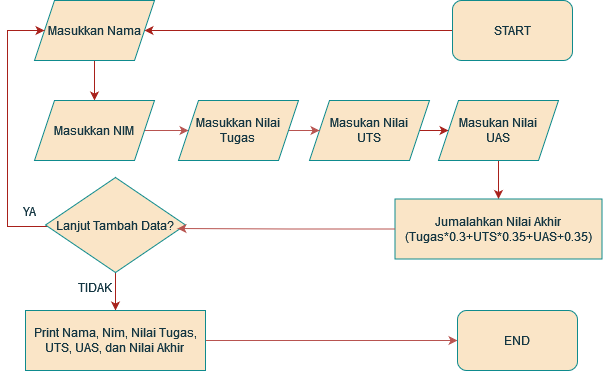

The diagram above was exported from draw.io. Its source (the exported page's mxGraphModel, read from the mxfile embedded in the PNG):
<mxGraphModel dx="1114" dy="561" grid="1" gridSize="10" guides="1" tooltips="1" connect="1" arrows="1" fold="1" page="1" pageScale="1" pageWidth="850" pageHeight="1100" background="#ffffff" math="0" shadow="0">
  <root>
    <mxCell id="0" />
    <mxCell id="1" parent="0" />
    <mxCell id="juvpf02Ev5o_29DIXweP-5" value="" style="edgeStyle=orthogonalEdgeStyle;rounded=0;orthogonalLoop=1;jettySize=auto;html=1;labelBackgroundColor=none;strokeColor=#A8201A;fontColor=default;" parent="1" source="juvpf02Ev5o_29DIXweP-1" target="juvpf02Ev5o_29DIXweP-2" edge="1">
      <mxGeometry relative="1" as="geometry" />
    </mxCell>
    <mxCell id="juvpf02Ev5o_29DIXweP-1" value="START" style="rounded=1;whiteSpace=wrap;html=1;labelBackgroundColor=none;fillColor=#FAE5C7;strokeColor=#0F8B8D;fontColor=#143642;" parent="1" vertex="1">
      <mxGeometry x="575" y="50" width="120" height="60" as="geometry" />
    </mxCell>
    <mxCell id="juvpf02Ev5o_29DIXweP-6" value="" style="edgeStyle=orthogonalEdgeStyle;rounded=0;orthogonalLoop=1;jettySize=auto;html=1;labelBackgroundColor=none;strokeColor=#A8201A;fontColor=default;" parent="1" source="juvpf02Ev5o_29DIXweP-2" target="juvpf02Ev5o_29DIXweP-3" edge="1">
      <mxGeometry relative="1" as="geometry" />
    </mxCell>
    <mxCell id="juvpf02Ev5o_29DIXweP-2" value="Masukkan Nama" style="shape=parallelogram;perimeter=parallelogramPerimeter;whiteSpace=wrap;html=1;fixedSize=1;labelBackgroundColor=none;fillColor=#FAE5C7;strokeColor=#0F8B8D;fontColor=#143642;" parent="1" vertex="1">
      <mxGeometry x="157" y="50" width="120" height="60" as="geometry" />
    </mxCell>
    <mxCell id="Gm1rDph3271H_Yvcn8lV-3" value="" style="edgeStyle=orthogonalEdgeStyle;rounded=0;orthogonalLoop=1;jettySize=auto;html=1;fillColor=#f8cecc;strokeColor=#b85450;" edge="1" parent="1" source="juvpf02Ev5o_29DIXweP-3" target="Gm1rDph3271H_Yvcn8lV-1">
      <mxGeometry relative="1" as="geometry" />
    </mxCell>
    <mxCell id="juvpf02Ev5o_29DIXweP-3" value="Masukkan NIM" style="shape=parallelogram;perimeter=parallelogramPerimeter;whiteSpace=wrap;html=1;fixedSize=1;labelBackgroundColor=none;fillColor=#FAE5C7;strokeColor=#0F8B8D;fontColor=#143642;" parent="1" vertex="1">
      <mxGeometry x="157" y="150" width="120" height="60" as="geometry" />
    </mxCell>
    <mxCell id="juvpf02Ev5o_29DIXweP-9" value="" style="edgeStyle=orthogonalEdgeStyle;rounded=0;orthogonalLoop=1;jettySize=auto;html=1;labelBackgroundColor=none;strokeColor=#A8201A;fontColor=default;" parent="1" source="juvpf02Ev5o_29DIXweP-4" target="juvpf02Ev5o_29DIXweP-8" edge="1">
      <mxGeometry relative="1" as="geometry" />
    </mxCell>
    <mxCell id="juvpf02Ev5o_29DIXweP-4" value="&lt;div&gt;Masukan Nilai&lt;/div&gt;&lt;div&gt;UTS&lt;br&gt;&lt;/div&gt;" style="shape=parallelogram;perimeter=parallelogramPerimeter;whiteSpace=wrap;html=1;fixedSize=1;labelBackgroundColor=none;fillColor=#FAE5C7;strokeColor=#0F8B8D;fontColor=#143642;" parent="1" vertex="1">
      <mxGeometry x="432" y="150" width="120" height="60" as="geometry" />
    </mxCell>
    <mxCell id="juvpf02Ev5o_29DIXweP-19" value="" style="edgeStyle=orthogonalEdgeStyle;rounded=0;orthogonalLoop=1;jettySize=auto;html=1;strokeColor=#A8201A;fontColor=#143642;fillColor=#FAE5C7;" parent="1" source="juvpf02Ev5o_29DIXweP-8" target="juvpf02Ev5o_29DIXweP-18" edge="1">
      <mxGeometry relative="1" as="geometry" />
    </mxCell>
    <mxCell id="juvpf02Ev5o_29DIXweP-8" value="&lt;div&gt;Masukan Nilai&lt;/div&gt;&lt;div&gt;UAS&lt;br&gt;&lt;/div&gt;" style="shape=parallelogram;perimeter=parallelogramPerimeter;whiteSpace=wrap;html=1;fixedSize=1;labelBackgroundColor=none;fillColor=#FAE5C7;strokeColor=#0F8B8D;fontColor=#143642;" parent="1" vertex="1">
      <mxGeometry x="561" y="150" width="120" height="60" as="geometry" />
    </mxCell>
    <mxCell id="juvpf02Ev5o_29DIXweP-15" style="edgeStyle=orthogonalEdgeStyle;rounded=0;orthogonalLoop=1;jettySize=auto;html=1;entryX=0;entryY=0.5;entryDx=0;entryDy=0;labelBackgroundColor=none;strokeColor=#A8201A;fontColor=default;" parent="1" source="juvpf02Ev5o_29DIXweP-12" target="juvpf02Ev5o_29DIXweP-2" edge="1">
      <mxGeometry relative="1" as="geometry">
        <Array as="points">
          <mxPoint x="130" y="276" />
          <mxPoint x="130" y="80" />
        </Array>
      </mxGeometry>
    </mxCell>
    <mxCell id="juvpf02Ev5o_29DIXweP-22" value="" style="edgeStyle=orthogonalEdgeStyle;rounded=0;orthogonalLoop=1;jettySize=auto;html=1;strokeColor=#A8201A;fontColor=#143642;fillColor=#FAE5C7;" parent="1" source="juvpf02Ev5o_29DIXweP-12" target="juvpf02Ev5o_29DIXweP-21" edge="1">
      <mxGeometry relative="1" as="geometry" />
    </mxCell>
    <mxCell id="juvpf02Ev5o_29DIXweP-12" value="Lanjut Tambah Data?" style="rhombus;whiteSpace=wrap;html=1;labelBackgroundColor=none;fillColor=#FAE5C7;strokeColor=#0F8B8D;fontColor=#143642;" parent="1" vertex="1">
      <mxGeometry x="168" y="227" width="140" height="95" as="geometry" />
    </mxCell>
    <mxCell id="juvpf02Ev5o_29DIXweP-16" value="YA" style="rounded=0;whiteSpace=wrap;html=1;strokeColor=none;fontColor=#143642;fillColor=none;" parent="1" vertex="1">
      <mxGeometry x="127.5" y="245.5" width="48.5" height="30" as="geometry" />
    </mxCell>
    <mxCell id="juvpf02Ev5o_29DIXweP-17" value="TIDAK" style="rounded=0;whiteSpace=wrap;html=1;strokeColor=none;fontColor=#143642;fillColor=none;" parent="1" vertex="1">
      <mxGeometry x="199" y="317" width="38" height="40" as="geometry" />
    </mxCell>
    <mxCell id="juvpf02Ev5o_29DIXweP-18" value="&lt;div&gt;Jumalahkan Nilai Akhir&lt;/div&gt;&lt;div&gt;(Tugas*0.3+UTS*0.35+UAS+0.35)&lt;br&gt;&lt;/div&gt;" style="rounded=0;whiteSpace=wrap;html=1;strokeColor=#0F8B8D;fontColor=#143642;fillColor=#FAE5C7;" parent="1" vertex="1">
      <mxGeometry x="517.5" y="248.5" width="207" height="60" as="geometry" />
    </mxCell>
    <mxCell id="Gm1rDph3271H_Yvcn8lV-6" style="edgeStyle=orthogonalEdgeStyle;rounded=0;orthogonalLoop=1;jettySize=auto;html=1;entryX=0;entryY=0.5;entryDx=0;entryDy=0;fillColor=#f8cecc;strokeColor=#b85450;" edge="1" parent="1" source="juvpf02Ev5o_29DIXweP-21" target="Gm1rDph3271H_Yvcn8lV-5">
      <mxGeometry relative="1" as="geometry" />
    </mxCell>
    <mxCell id="juvpf02Ev5o_29DIXweP-21" value="&lt;div&gt;Print Nama, Nim, Nilai Tugas, UTS, UAS, dan Nilai Akhir&lt;br&gt;&lt;/div&gt;" style="rounded=0;whiteSpace=wrap;html=1;strokeColor=#0F8B8D;fontColor=#143642;fillColor=#FAE5C7;" parent="1" vertex="1">
      <mxGeometry x="148" y="360" width="180" height="60" as="geometry" />
    </mxCell>
    <mxCell id="Gm1rDph3271H_Yvcn8lV-4" value="" style="edgeStyle=orthogonalEdgeStyle;rounded=0;orthogonalLoop=1;jettySize=auto;html=1;fillColor=#f8cecc;strokeColor=#b85450;" edge="1" parent="1" source="Gm1rDph3271H_Yvcn8lV-1" target="juvpf02Ev5o_29DIXweP-4">
      <mxGeometry relative="1" as="geometry" />
    </mxCell>
    <mxCell id="Gm1rDph3271H_Yvcn8lV-1" value="&lt;div&gt;Masukkan Nilai&lt;/div&gt;&lt;div&gt;Tugas&lt;br&gt;&lt;/div&gt;" style="shape=parallelogram;perimeter=parallelogramPerimeter;whiteSpace=wrap;html=1;fixedSize=1;labelBackgroundColor=none;fillColor=#FAE5C7;strokeColor=#0F8B8D;fontColor=#143642;" vertex="1" parent="1">
      <mxGeometry x="301" y="150" width="120" height="60" as="geometry" />
    </mxCell>
    <mxCell id="Gm1rDph3271H_Yvcn8lV-2" style="edgeStyle=orthogonalEdgeStyle;rounded=0;orthogonalLoop=1;jettySize=auto;html=1;entryX=0.943;entryY=0.537;entryDx=0;entryDy=0;entryPerimeter=0;fillColor=#f8cecc;strokeColor=#b85450;" edge="1" parent="1" source="juvpf02Ev5o_29DIXweP-18" target="juvpf02Ev5o_29DIXweP-12">
      <mxGeometry relative="1" as="geometry" />
    </mxCell>
    <mxCell id="Gm1rDph3271H_Yvcn8lV-5" value="END" style="rounded=1;whiteSpace=wrap;html=1;labelBackgroundColor=none;fillColor=#FAE5C7;strokeColor=#0F8B8D;fontColor=#143642;" vertex="1" parent="1">
      <mxGeometry x="580" y="360" width="120" height="60" as="geometry" />
    </mxCell>
  </root>
</mxGraphModel>